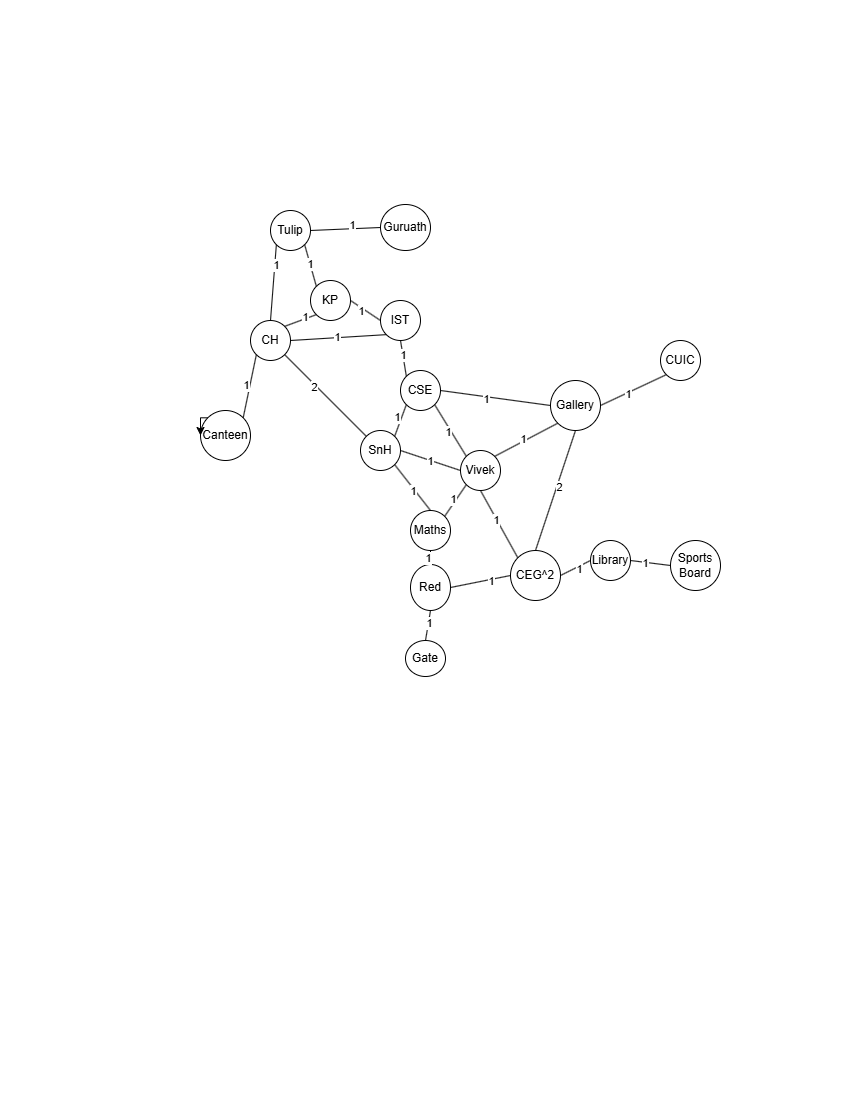

The diagram above was exported from draw.io. Its source (the exported page's mxGraphModel, read from the mxfile embedded in the PNG):
<mxGraphModel dx="1242" dy="569" grid="1" gridSize="10" guides="1" tooltips="1" connect="1" arrows="1" fold="1" page="1" pageScale="1" pageWidth="850" pageHeight="1100" math="0" shadow="0">
  <root>
    <mxCell id="0" />
    <mxCell id="1" parent="0" />
    <mxCell id="s0ORbBSPv5YvgnOikmsR-1" value="Gate" style="ellipse;whiteSpace=wrap;html=1;" vertex="1" parent="1">
      <mxGeometry x="405" y="640" width="40" height="36" as="geometry" />
    </mxCell>
    <mxCell id="s0ORbBSPv5YvgnOikmsR-2" value="Red" style="ellipse;whiteSpace=wrap;html=1;" vertex="1" parent="1">
      <mxGeometry x="410" y="564" width="40" height="46" as="geometry" />
    </mxCell>
    <mxCell id="s0ORbBSPv5YvgnOikmsR-3" value="Canteen" style="ellipse;whiteSpace=wrap;html=1;" vertex="1" parent="1">
      <mxGeometry x="200" y="410" width="50" height="50" as="geometry" />
    </mxCell>
    <mxCell id="s0ORbBSPv5YvgnOikmsR-4" value="Library" style="ellipse;whiteSpace=wrap;html=1;" vertex="1" parent="1">
      <mxGeometry x="590" y="540" width="40" height="40" as="geometry" />
    </mxCell>
    <mxCell id="s0ORbBSPv5YvgnOikmsR-5" value="CEG^2" style="ellipse;whiteSpace=wrap;html=1;" vertex="1" parent="1">
      <mxGeometry x="510" y="550" width="50" height="50" as="geometry" />
    </mxCell>
    <mxCell id="s0ORbBSPv5YvgnOikmsR-6" value="SnH" style="ellipse;whiteSpace=wrap;html=1;" vertex="1" parent="1">
      <mxGeometry x="360" y="430" width="40" height="40" as="geometry" />
    </mxCell>
    <mxCell id="s0ORbBSPv5YvgnOikmsR-7" value="Guruath" style="ellipse;whiteSpace=wrap;html=1;" vertex="1" parent="1">
      <mxGeometry x="380" y="204" width="50" height="46" as="geometry" />
    </mxCell>
    <mxCell id="s0ORbBSPv5YvgnOikmsR-8" value="Tulip" style="ellipse;whiteSpace=wrap;html=1;" vertex="1" parent="1">
      <mxGeometry x="270" y="210" width="40" height="40" as="geometry" />
    </mxCell>
    <mxCell id="s0ORbBSPv5YvgnOikmsR-9" value="CH" style="ellipse;whiteSpace=wrap;html=1;" vertex="1" parent="1">
      <mxGeometry x="250" y="320" width="40" height="40" as="geometry" />
    </mxCell>
    <mxCell id="s0ORbBSPv5YvgnOikmsR-10" value="KP" style="ellipse;whiteSpace=wrap;html=1;" vertex="1" parent="1">
      <mxGeometry x="310" y="280" width="40" height="40" as="geometry" />
    </mxCell>
    <mxCell id="s0ORbBSPv5YvgnOikmsR-11" value="IST" style="ellipse;whiteSpace=wrap;html=1;" vertex="1" parent="1">
      <mxGeometry x="380" y="300" width="40" height="40" as="geometry" />
    </mxCell>
    <mxCell id="s0ORbBSPv5YvgnOikmsR-12" value="CSE" style="ellipse;whiteSpace=wrap;html=1;" vertex="1" parent="1">
      <mxGeometry x="400" y="370" width="40" height="40" as="geometry" />
    </mxCell>
    <mxCell id="s0ORbBSPv5YvgnOikmsR-13" value="CUIC" style="ellipse;whiteSpace=wrap;html=1;" vertex="1" parent="1">
      <mxGeometry x="660" y="340" width="40" height="40" as="geometry" />
    </mxCell>
    <mxCell id="s0ORbBSPv5YvgnOikmsR-14" value="Gallery" style="ellipse;whiteSpace=wrap;html=1;" vertex="1" parent="1">
      <mxGeometry x="550" y="380" width="50" height="50" as="geometry" />
    </mxCell>
    <mxCell id="s0ORbBSPv5YvgnOikmsR-15" value="Vivek" style="ellipse;whiteSpace=wrap;html=1;" vertex="1" parent="1">
      <mxGeometry x="460" y="450" width="40" height="40" as="geometry" />
    </mxCell>
    <mxCell id="s0ORbBSPv5YvgnOikmsR-16" value="Maths" style="ellipse;whiteSpace=wrap;html=1;" vertex="1" parent="1">
      <mxGeometry x="410" y="510" width="40" height="40" as="geometry" />
    </mxCell>
    <mxCell id="s0ORbBSPv5YvgnOikmsR-17" value="Sports&lt;div&gt;Board&lt;/div&gt;" style="ellipse;whiteSpace=wrap;html=1;" vertex="1" parent="1">
      <mxGeometry x="670" y="540" width="50" height="50" as="geometry" />
    </mxCell>
    <mxCell id="s0ORbBSPv5YvgnOikmsR-18" style="edgeStyle=orthogonalEdgeStyle;rounded=0;orthogonalLoop=1;jettySize=auto;html=1;exitX=0;exitY=0;exitDx=0;exitDy=0;entryX=0;entryY=0.5;entryDx=0;entryDy=0;" edge="1" parent="1" source="s0ORbBSPv5YvgnOikmsR-3" target="s0ORbBSPv5YvgnOikmsR-3">
      <mxGeometry relative="1" as="geometry" />
    </mxCell>
    <mxCell id="s0ORbBSPv5YvgnOikmsR-19" value="" style="endArrow=none;html=1;rounded=0;entryX=0.5;entryY=0;entryDx=0;entryDy=0;exitX=1;exitY=1;exitDx=0;exitDy=0;" edge="1" parent="1" source="s0ORbBSPv5YvgnOikmsR-6" target="s0ORbBSPv5YvgnOikmsR-16">
      <mxGeometry width="50" height="50" relative="1" as="geometry">
        <mxPoint x="360" y="380" as="sourcePoint" />
        <mxPoint x="440" y="370" as="targetPoint" />
      </mxGeometry>
    </mxCell>
    <mxCell id="s0ORbBSPv5YvgnOikmsR-20" value="1" style="edgeLabel;html=1;align=center;verticalAlign=middle;resizable=0;points=[];" vertex="1" connectable="0" parent="s0ORbBSPv5YvgnOikmsR-19">
      <mxGeometry x="0.1443" y="-3" relative="1" as="geometry">
        <mxPoint y="-1" as="offset" />
      </mxGeometry>
    </mxCell>
    <mxCell id="s0ORbBSPv5YvgnOikmsR-21" value="" style="endArrow=none;html=1;rounded=0;entryX=1;entryY=0.5;entryDx=0;entryDy=0;exitX=0;exitY=0.5;exitDx=0;exitDy=0;" edge="1" parent="1" source="s0ORbBSPv5YvgnOikmsR-4" target="s0ORbBSPv5YvgnOikmsR-5">
      <mxGeometry width="50" height="50" relative="1" as="geometry">
        <mxPoint x="380" y="400" as="sourcePoint" />
        <mxPoint x="320" y="470" as="targetPoint" />
        <Array as="points" />
      </mxGeometry>
    </mxCell>
    <mxCell id="s0ORbBSPv5YvgnOikmsR-22" value="1" style="edgeLabel;html=1;align=center;verticalAlign=middle;resizable=0;points=[];" vertex="1" connectable="0" parent="s0ORbBSPv5YvgnOikmsR-21">
      <mxGeometry x="-0.1333" y="2" relative="1" as="geometry">
        <mxPoint x="1" as="offset" />
      </mxGeometry>
    </mxCell>
    <mxCell id="s0ORbBSPv5YvgnOikmsR-23" value="" style="endArrow=none;html=1;rounded=0;entryX=0;entryY=1;entryDx=0;entryDy=0;exitX=1;exitY=0;exitDx=0;exitDy=0;" edge="1" parent="1" source="s0ORbBSPv5YvgnOikmsR-15" target="s0ORbBSPv5YvgnOikmsR-14">
      <mxGeometry width="50" height="50" relative="1" as="geometry">
        <mxPoint x="390" y="410" as="sourcePoint" />
        <mxPoint x="470" y="400" as="targetPoint" />
      </mxGeometry>
    </mxCell>
    <mxCell id="s0ORbBSPv5YvgnOikmsR-24" value="1" style="edgeLabel;html=1;align=center;verticalAlign=middle;resizable=0;points=[];" vertex="1" connectable="0" parent="s0ORbBSPv5YvgnOikmsR-23">
      <mxGeometry x="-0.0723" y="1" relative="1" as="geometry">
        <mxPoint y="-1" as="offset" />
      </mxGeometry>
    </mxCell>
    <mxCell id="s0ORbBSPv5YvgnOikmsR-25" value="" style="endArrow=none;html=1;rounded=0;entryX=0;entryY=0.5;entryDx=0;entryDy=0;exitX=1;exitY=0.5;exitDx=0;exitDy=0;" edge="1" parent="1" source="s0ORbBSPv5YvgnOikmsR-6" target="s0ORbBSPv5YvgnOikmsR-15">
      <mxGeometry width="50" height="50" relative="1" as="geometry">
        <mxPoint x="400" y="420" as="sourcePoint" />
        <mxPoint x="480" y="410" as="targetPoint" />
      </mxGeometry>
    </mxCell>
    <mxCell id="s0ORbBSPv5YvgnOikmsR-26" value="1" style="edgeLabel;html=1;align=center;verticalAlign=middle;resizable=0;points=[];" vertex="1" connectable="0" parent="s0ORbBSPv5YvgnOikmsR-25">
      <mxGeometry x="-0.012" y="-1" relative="1" as="geometry">
        <mxPoint as="offset" />
      </mxGeometry>
    </mxCell>
    <mxCell id="s0ORbBSPv5YvgnOikmsR-27" value="" style="endArrow=none;html=1;rounded=0;entryX=0;entryY=1;entryDx=0;entryDy=0;exitX=1;exitY=0;exitDx=0;exitDy=0;" edge="1" parent="1" source="s0ORbBSPv5YvgnOikmsR-16" target="s0ORbBSPv5YvgnOikmsR-15">
      <mxGeometry width="50" height="50" relative="1" as="geometry">
        <mxPoint x="410" y="430" as="sourcePoint" />
        <mxPoint x="490" y="420" as="targetPoint" />
      </mxGeometry>
    </mxCell>
    <mxCell id="s0ORbBSPv5YvgnOikmsR-28" value="1" style="edgeLabel;html=1;align=center;verticalAlign=middle;resizable=0;points=[];" vertex="1" connectable="0" parent="s0ORbBSPv5YvgnOikmsR-27">
      <mxGeometry x="-0.0087" y="3" relative="1" as="geometry">
        <mxPoint as="offset" />
      </mxGeometry>
    </mxCell>
    <mxCell id="s0ORbBSPv5YvgnOikmsR-29" value="" style="endArrow=none;html=1;rounded=0;exitX=1;exitY=0.5;exitDx=0;exitDy=0;entryX=0;entryY=0.5;entryDx=0;entryDy=0;" edge="1" parent="1" source="s0ORbBSPv5YvgnOikmsR-4" target="s0ORbBSPv5YvgnOikmsR-17">
      <mxGeometry width="50" height="50" relative="1" as="geometry">
        <mxPoint x="420" y="440" as="sourcePoint" />
        <mxPoint x="500" y="430" as="targetPoint" />
      </mxGeometry>
    </mxCell>
    <mxCell id="s0ORbBSPv5YvgnOikmsR-30" value="1" style="edgeLabel;html=1;align=center;verticalAlign=middle;resizable=0;points=[];" vertex="1" connectable="0" parent="s0ORbBSPv5YvgnOikmsR-29">
      <mxGeometry x="-0.224" y="-1" relative="1" as="geometry">
        <mxPoint x="-1" as="offset" />
      </mxGeometry>
    </mxCell>
    <mxCell id="s0ORbBSPv5YvgnOikmsR-31" value="1" style="edgeLabel;html=1;align=center;verticalAlign=middle;resizable=0;points=[];" vertex="1" connectable="0" parent="s0ORbBSPv5YvgnOikmsR-29">
      <mxGeometry x="-0.224" y="-1" relative="1" as="geometry">
        <mxPoint x="-1" as="offset" />
      </mxGeometry>
    </mxCell>
    <mxCell id="s0ORbBSPv5YvgnOikmsR-32" value="" style="endArrow=none;html=1;rounded=0;exitX=1;exitY=0.5;exitDx=0;exitDy=0;entryX=0;entryY=0.5;entryDx=0;entryDy=0;" edge="1" parent="1" source="s0ORbBSPv5YvgnOikmsR-2" target="s0ORbBSPv5YvgnOikmsR-5">
      <mxGeometry width="50" height="50" relative="1" as="geometry">
        <mxPoint x="430" y="450" as="sourcePoint" />
        <mxPoint x="510" y="440" as="targetPoint" />
      </mxGeometry>
    </mxCell>
    <mxCell id="s0ORbBSPv5YvgnOikmsR-33" value="1" style="edgeLabel;html=1;align=center;verticalAlign=middle;resizable=0;points=[];" vertex="1" connectable="0" parent="s0ORbBSPv5YvgnOikmsR-32">
      <mxGeometry x="0.3445" y="-2" relative="1" as="geometry">
        <mxPoint as="offset" />
      </mxGeometry>
    </mxCell>
    <mxCell id="s0ORbBSPv5YvgnOikmsR-34" value="" style="endArrow=none;html=1;rounded=0;exitX=0.5;exitY=0;exitDx=0;exitDy=0;entryX=0.5;entryY=1;entryDx=0;entryDy=0;" edge="1" parent="1" source="s0ORbBSPv5YvgnOikmsR-2" target="s0ORbBSPv5YvgnOikmsR-16">
      <mxGeometry width="50" height="50" relative="1" as="geometry">
        <mxPoint x="440" y="460" as="sourcePoint" />
        <mxPoint x="520" y="450" as="targetPoint" />
      </mxGeometry>
    </mxCell>
    <mxCell id="s0ORbBSPv5YvgnOikmsR-35" value="1" style="edgeLabel;html=1;align=center;verticalAlign=middle;resizable=0;points=[];" vertex="1" connectable="0" parent="s0ORbBSPv5YvgnOikmsR-34">
      <mxGeometry x="0.0667" y="3" relative="1" as="geometry">
        <mxPoint as="offset" />
      </mxGeometry>
    </mxCell>
    <mxCell id="s0ORbBSPv5YvgnOikmsR-36" value="" style="endArrow=none;html=1;rounded=0;exitX=0.5;exitY=0;exitDx=0;exitDy=0;entryX=0.5;entryY=1;entryDx=0;entryDy=0;" edge="1" parent="1" source="s0ORbBSPv5YvgnOikmsR-1" target="s0ORbBSPv5YvgnOikmsR-2">
      <mxGeometry width="50" height="50" relative="1" as="geometry">
        <mxPoint x="450" y="470" as="sourcePoint" />
        <mxPoint x="530" y="460" as="targetPoint" />
      </mxGeometry>
    </mxCell>
    <mxCell id="s0ORbBSPv5YvgnOikmsR-37" value="1" style="edgeLabel;html=1;align=center;verticalAlign=middle;resizable=0;points=[];" vertex="1" connectable="0" parent="s0ORbBSPv5YvgnOikmsR-36">
      <mxGeometry x="0.1765" y="-1" relative="1" as="geometry">
        <mxPoint as="offset" />
      </mxGeometry>
    </mxCell>
    <mxCell id="s0ORbBSPv5YvgnOikmsR-38" value="" style="endArrow=none;html=1;rounded=0;exitX=0;exitY=0.5;exitDx=0;exitDy=0;entryX=1;entryY=0.5;entryDx=0;entryDy=0;" edge="1" parent="1" source="s0ORbBSPv5YvgnOikmsR-7" target="s0ORbBSPv5YvgnOikmsR-8">
      <mxGeometry width="50" height="50" relative="1" as="geometry">
        <mxPoint x="555" y="240" as="sourcePoint" />
        <mxPoint x="635" y="230" as="targetPoint" />
      </mxGeometry>
    </mxCell>
    <mxCell id="s0ORbBSPv5YvgnOikmsR-39" value="1" style="edgeLabel;html=1;align=center;verticalAlign=middle;resizable=0;points=[];" vertex="1" connectable="0" parent="s0ORbBSPv5YvgnOikmsR-38">
      <mxGeometry x="-0.2128" y="-4" relative="1" as="geometry">
        <mxPoint as="offset" />
      </mxGeometry>
    </mxCell>
    <mxCell id="s0ORbBSPv5YvgnOikmsR-40" value="" style="endArrow=none;html=1;rounded=0;exitX=1;exitY=1;exitDx=0;exitDy=0;entryX=0;entryY=0;entryDx=0;entryDy=0;" edge="1" parent="1" source="s0ORbBSPv5YvgnOikmsR-8" target="s0ORbBSPv5YvgnOikmsR-10">
      <mxGeometry width="50" height="50" relative="1" as="geometry">
        <mxPoint x="565" y="250" as="sourcePoint" />
        <mxPoint x="645" y="240" as="targetPoint" />
      </mxGeometry>
    </mxCell>
    <mxCell id="s0ORbBSPv5YvgnOikmsR-41" value="1" style="edgeLabel;html=1;align=center;verticalAlign=middle;resizable=0;points=[];" vertex="1" connectable="0" parent="s0ORbBSPv5YvgnOikmsR-40">
      <mxGeometry x="-0.0572" relative="1" as="geometry">
        <mxPoint as="offset" />
      </mxGeometry>
    </mxCell>
    <mxCell id="s0ORbBSPv5YvgnOikmsR-42" value="" style="endArrow=none;html=1;rounded=0;exitX=0;exitY=1;exitDx=0;exitDy=0;entryX=0.5;entryY=0;entryDx=0;entryDy=0;" edge="1" parent="1" source="s0ORbBSPv5YvgnOikmsR-8" target="s0ORbBSPv5YvgnOikmsR-9">
      <mxGeometry width="50" height="50" relative="1" as="geometry">
        <mxPoint x="575" y="260" as="sourcePoint" />
        <mxPoint x="655" y="250" as="targetPoint" />
      </mxGeometry>
    </mxCell>
    <mxCell id="s0ORbBSPv5YvgnOikmsR-43" value="1" style="edgeLabel;html=1;align=center;verticalAlign=middle;resizable=0;points=[];" vertex="1" connectable="0" parent="s0ORbBSPv5YvgnOikmsR-42">
      <mxGeometry x="-0.4711" y="1" relative="1" as="geometry">
        <mxPoint as="offset" />
      </mxGeometry>
    </mxCell>
    <mxCell id="s0ORbBSPv5YvgnOikmsR-44" value="" style="endArrow=none;html=1;rounded=0;exitX=0;exitY=1;exitDx=0;exitDy=0;entryX=1;entryY=0;entryDx=0;entryDy=0;" edge="1" parent="1" source="s0ORbBSPv5YvgnOikmsR-9" target="s0ORbBSPv5YvgnOikmsR-3">
      <mxGeometry width="50" height="50" relative="1" as="geometry">
        <mxPoint x="670" y="260" as="sourcePoint" />
        <mxPoint x="750" y="250" as="targetPoint" />
      </mxGeometry>
    </mxCell>
    <mxCell id="s0ORbBSPv5YvgnOikmsR-45" value="1" style="edgeLabel;html=1;align=center;verticalAlign=middle;resizable=0;points=[];" vertex="1" connectable="0" parent="s0ORbBSPv5YvgnOikmsR-44">
      <mxGeometry x="-0.0094" y="-4" relative="1" as="geometry">
        <mxPoint as="offset" />
      </mxGeometry>
    </mxCell>
    <mxCell id="s0ORbBSPv5YvgnOikmsR-46" value="" style="endArrow=none;html=1;rounded=0;entryX=1;entryY=0.5;entryDx=0;entryDy=0;exitX=0;exitY=1;exitDx=0;exitDy=0;" edge="1" parent="1" source="s0ORbBSPv5YvgnOikmsR-11" target="s0ORbBSPv5YvgnOikmsR-9">
      <mxGeometry width="50" height="50" relative="1" as="geometry">
        <mxPoint x="250" y="390" as="sourcePoint" />
        <mxPoint x="330" y="380" as="targetPoint" />
      </mxGeometry>
    </mxCell>
    <mxCell id="s0ORbBSPv5YvgnOikmsR-47" value="1" style="edgeLabel;html=1;align=center;verticalAlign=middle;resizable=0;points=[];" vertex="1" connectable="0" parent="s0ORbBSPv5YvgnOikmsR-46">
      <mxGeometry x="0.023" y="-1" relative="1" as="geometry">
        <mxPoint as="offset" />
      </mxGeometry>
    </mxCell>
    <mxCell id="s0ORbBSPv5YvgnOikmsR-48" value="" style="endArrow=none;html=1;rounded=0;exitX=1;exitY=0;exitDx=0;exitDy=0;entryX=0;entryY=1;entryDx=0;entryDy=0;" edge="1" parent="1" source="s0ORbBSPv5YvgnOikmsR-9" target="s0ORbBSPv5YvgnOikmsR-10">
      <mxGeometry width="50" height="50" relative="1" as="geometry">
        <mxPoint x="630" y="420" as="sourcePoint" />
        <mxPoint x="710" y="410" as="targetPoint" />
      </mxGeometry>
    </mxCell>
    <mxCell id="s0ORbBSPv5YvgnOikmsR-49" value="1" style="edgeLabel;html=1;align=center;verticalAlign=middle;resizable=0;points=[];" vertex="1" connectable="0" parent="s0ORbBSPv5YvgnOikmsR-48">
      <mxGeometry x="0.2756" y="2" relative="1" as="geometry">
        <mxPoint as="offset" />
      </mxGeometry>
    </mxCell>
    <mxCell id="s0ORbBSPv5YvgnOikmsR-50" value="" style="endArrow=none;html=1;rounded=0;exitX=1;exitY=0;exitDx=0;exitDy=0;entryX=0;entryY=1;entryDx=0;entryDy=0;" edge="1" parent="1" source="s0ORbBSPv5YvgnOikmsR-6" target="s0ORbBSPv5YvgnOikmsR-12">
      <mxGeometry width="50" height="50" relative="1" as="geometry">
        <mxPoint x="330" y="370" as="sourcePoint" />
        <mxPoint x="410" y="360" as="targetPoint" />
      </mxGeometry>
    </mxCell>
    <mxCell id="s0ORbBSPv5YvgnOikmsR-51" value="1" style="edgeLabel;html=1;align=center;verticalAlign=middle;resizable=0;points=[];" vertex="1" connectable="0" parent="s0ORbBSPv5YvgnOikmsR-50">
      <mxGeometry x="0.0366" y="4" relative="1" as="geometry">
        <mxPoint y="-1" as="offset" />
      </mxGeometry>
    </mxCell>
    <mxCell id="s0ORbBSPv5YvgnOikmsR-52" value="" style="endArrow=none;html=1;rounded=0;exitX=1;exitY=1;exitDx=0;exitDy=0;entryX=0;entryY=0;entryDx=0;entryDy=0;" edge="1" parent="1" source="s0ORbBSPv5YvgnOikmsR-12" target="s0ORbBSPv5YvgnOikmsR-15">
      <mxGeometry width="50" height="50" relative="1" as="geometry">
        <mxPoint x="430" y="450" as="sourcePoint" />
        <mxPoint x="510" y="440" as="targetPoint" />
      </mxGeometry>
    </mxCell>
    <mxCell id="s0ORbBSPv5YvgnOikmsR-53" value="1" style="edgeLabel;html=1;align=center;verticalAlign=middle;resizable=0;points=[];" vertex="1" connectable="0" parent="s0ORbBSPv5YvgnOikmsR-52">
      <mxGeometry x="0.002" y="-3" relative="1" as="geometry">
        <mxPoint as="offset" />
      </mxGeometry>
    </mxCell>
    <mxCell id="s0ORbBSPv5YvgnOikmsR-54" value="" style="endArrow=none;html=1;rounded=0;exitX=0;exitY=0;exitDx=0;exitDy=0;entryX=0.5;entryY=1;entryDx=0;entryDy=0;" edge="1" parent="1" source="s0ORbBSPv5YvgnOikmsR-12" target="s0ORbBSPv5YvgnOikmsR-11">
      <mxGeometry width="50" height="50" relative="1" as="geometry">
        <mxPoint x="490" y="500" as="sourcePoint" />
        <mxPoint x="570" y="490" as="targetPoint" />
      </mxGeometry>
    </mxCell>
    <mxCell id="s0ORbBSPv5YvgnOikmsR-55" value="1" style="edgeLabel;html=1;align=center;verticalAlign=middle;resizable=0;points=[];" vertex="1" connectable="0" parent="s0ORbBSPv5YvgnOikmsR-54">
      <mxGeometry x="0.191" relative="1" as="geometry">
        <mxPoint as="offset" />
      </mxGeometry>
    </mxCell>
    <mxCell id="s0ORbBSPv5YvgnOikmsR-56" value="" style="endArrow=none;html=1;rounded=0;entryX=1;entryY=0.5;entryDx=0;entryDy=0;exitX=0;exitY=0.5;exitDx=0;exitDy=0;" edge="1" parent="1" source="s0ORbBSPv5YvgnOikmsR-11" target="s0ORbBSPv5YvgnOikmsR-10">
      <mxGeometry width="50" height="50" relative="1" as="geometry">
        <mxPoint x="610" y="470" as="sourcePoint" />
        <mxPoint x="690" y="460" as="targetPoint" />
      </mxGeometry>
    </mxCell>
    <mxCell id="s0ORbBSPv5YvgnOikmsR-57" value="1" style="edgeLabel;html=1;align=center;verticalAlign=middle;resizable=0;points=[];" vertex="1" connectable="0" parent="s0ORbBSPv5YvgnOikmsR-56">
      <mxGeometry x="0.156" y="2" relative="1" as="geometry">
        <mxPoint x="-1" as="offset" />
      </mxGeometry>
    </mxCell>
    <mxCell id="s0ORbBSPv5YvgnOikmsR-58" value="" style="endArrow=none;html=1;rounded=0;entryX=0;entryY=0;entryDx=0;entryDy=0;exitX=0.5;exitY=1;exitDx=0;exitDy=0;" edge="1" parent="1" target="s0ORbBSPv5YvgnOikmsR-5" source="s0ORbBSPv5YvgnOikmsR-15">
      <mxGeometry width="50" height="50" relative="1" as="geometry">
        <mxPoint x="480" y="480" as="sourcePoint" />
        <mxPoint x="476" y="466" as="targetPoint" />
      </mxGeometry>
    </mxCell>
    <mxCell id="s0ORbBSPv5YvgnOikmsR-59" value="1" style="edgeLabel;html=1;align=center;verticalAlign=middle;resizable=0;points=[];" vertex="1" connectable="0" parent="s0ORbBSPv5YvgnOikmsR-58">
      <mxGeometry x="-0.1472" y="-1" relative="1" as="geometry">
        <mxPoint as="offset" />
      </mxGeometry>
    </mxCell>
    <mxCell id="s0ORbBSPv5YvgnOikmsR-60" value="" style="endArrow=none;html=1;rounded=0;exitX=0.5;exitY=1;exitDx=0;exitDy=0;entryX=0.5;entryY=0;entryDx=0;entryDy=0;" edge="1" parent="1" source="s0ORbBSPv5YvgnOikmsR-14" target="s0ORbBSPv5YvgnOikmsR-5">
      <mxGeometry width="50" height="50" relative="1" as="geometry">
        <mxPoint x="450" y="420" as="sourcePoint" />
        <mxPoint x="488" y="478" as="targetPoint" />
      </mxGeometry>
    </mxCell>
    <mxCell id="s0ORbBSPv5YvgnOikmsR-61" value="2" style="edgeLabel;html=1;align=center;verticalAlign=middle;resizable=0;points=[];" vertex="1" connectable="0" parent="s0ORbBSPv5YvgnOikmsR-60">
      <mxGeometry x="-0.0669" y="2" relative="1" as="geometry">
        <mxPoint as="offset" />
      </mxGeometry>
    </mxCell>
    <mxCell id="s0ORbBSPv5YvgnOikmsR-62" value="" style="endArrow=none;html=1;rounded=0;exitX=0;exitY=1;exitDx=0;exitDy=0;entryX=1;entryY=0.5;entryDx=0;entryDy=0;" edge="1" parent="1" source="s0ORbBSPv5YvgnOikmsR-13" target="s0ORbBSPv5YvgnOikmsR-14">
      <mxGeometry width="50" height="50" relative="1" as="geometry">
        <mxPoint x="462" y="432" as="sourcePoint" />
        <mxPoint x="500" y="490" as="targetPoint" />
      </mxGeometry>
    </mxCell>
    <mxCell id="s0ORbBSPv5YvgnOikmsR-63" value="1" style="edgeLabel;html=1;align=center;verticalAlign=middle;resizable=0;points=[];" vertex="1" connectable="0" parent="s0ORbBSPv5YvgnOikmsR-62">
      <mxGeometry x="0.1761" y="1" relative="1" as="geometry">
        <mxPoint as="offset" />
      </mxGeometry>
    </mxCell>
    <mxCell id="s0ORbBSPv5YvgnOikmsR-64" value="" style="endArrow=none;html=1;rounded=0;entryX=1;entryY=1;entryDx=0;entryDy=0;exitX=0;exitY=0;exitDx=0;exitDy=0;" edge="1" parent="1" source="s0ORbBSPv5YvgnOikmsR-6" target="s0ORbBSPv5YvgnOikmsR-9">
      <mxGeometry width="50" height="50" relative="1" as="geometry">
        <mxPoint x="516" y="300" as="sourcePoint" />
        <mxPoint x="540" y="252" as="targetPoint" />
      </mxGeometry>
    </mxCell>
    <mxCell id="s0ORbBSPv5YvgnOikmsR-65" value="2" style="edgeLabel;html=1;align=center;verticalAlign=middle;resizable=0;points=[];" vertex="1" connectable="0" parent="s0ORbBSPv5YvgnOikmsR-64">
      <mxGeometry x="0.2537" y="2" relative="1" as="geometry">
        <mxPoint as="offset" />
      </mxGeometry>
    </mxCell>
    <mxCell id="s0ORbBSPv5YvgnOikmsR-66" value="" style="endArrow=none;html=1;rounded=0;exitX=0;exitY=0.5;exitDx=0;exitDy=0;entryX=1;entryY=0.5;entryDx=0;entryDy=0;" edge="1" parent="1" source="s0ORbBSPv5YvgnOikmsR-14" target="s0ORbBSPv5YvgnOikmsR-12">
      <mxGeometry width="50" height="50" relative="1" as="geometry">
        <mxPoint x="540" y="324" as="sourcePoint" />
        <mxPoint x="564" y="276" as="targetPoint" />
      </mxGeometry>
    </mxCell>
    <mxCell id="s0ORbBSPv5YvgnOikmsR-67" value="1" style="edgeLabel;html=1;align=center;verticalAlign=middle;resizable=0;points=[];" vertex="1" connectable="0" parent="s0ORbBSPv5YvgnOikmsR-66">
      <mxGeometry x="0.1745" y="2" relative="1" as="geometry">
        <mxPoint as="offset" />
      </mxGeometry>
    </mxCell>
  </root>
</mxGraphModel>